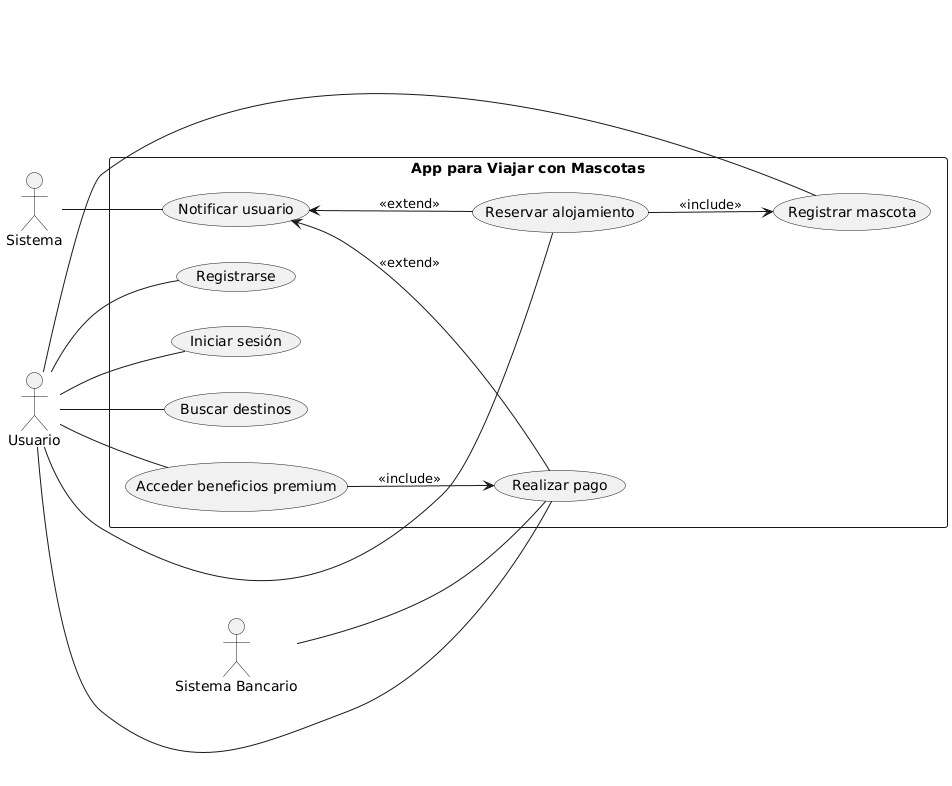

The diagram above was rendered by PlantUML. Its source (embedded in the PNG):
@startuml
left to right direction

actor "Usuario" as U
actor "Sistema" as SYS
actor "Sistema Bancario" as SB

rectangle "App para Viajar con Mascotas" as AVM {
  (Registrarse) as UC1
  (Iniciar sesión) as UC2
  (Buscar destinos) as UC3
  (Reservar alojamiento) as UC4
  (Registrar mascota) as UC5
  (Realizar pago) as UC6
  (Acceder beneficios premium) as UC7
  (Notificar usuario) as UC8

  UC4 --> UC5 : <<include>>
  UC7 --> UC6 : <<include>>

  UC8 <-- UC4 : <<extend>>
  UC8 <-- UC6 : <<extend>>
}

U -- UC1
U -- UC2
U -- UC3
U -- UC4
U -- UC5
U -- UC6
U -- UC7

SYS -- UC8
SB -- UC6
@enduml